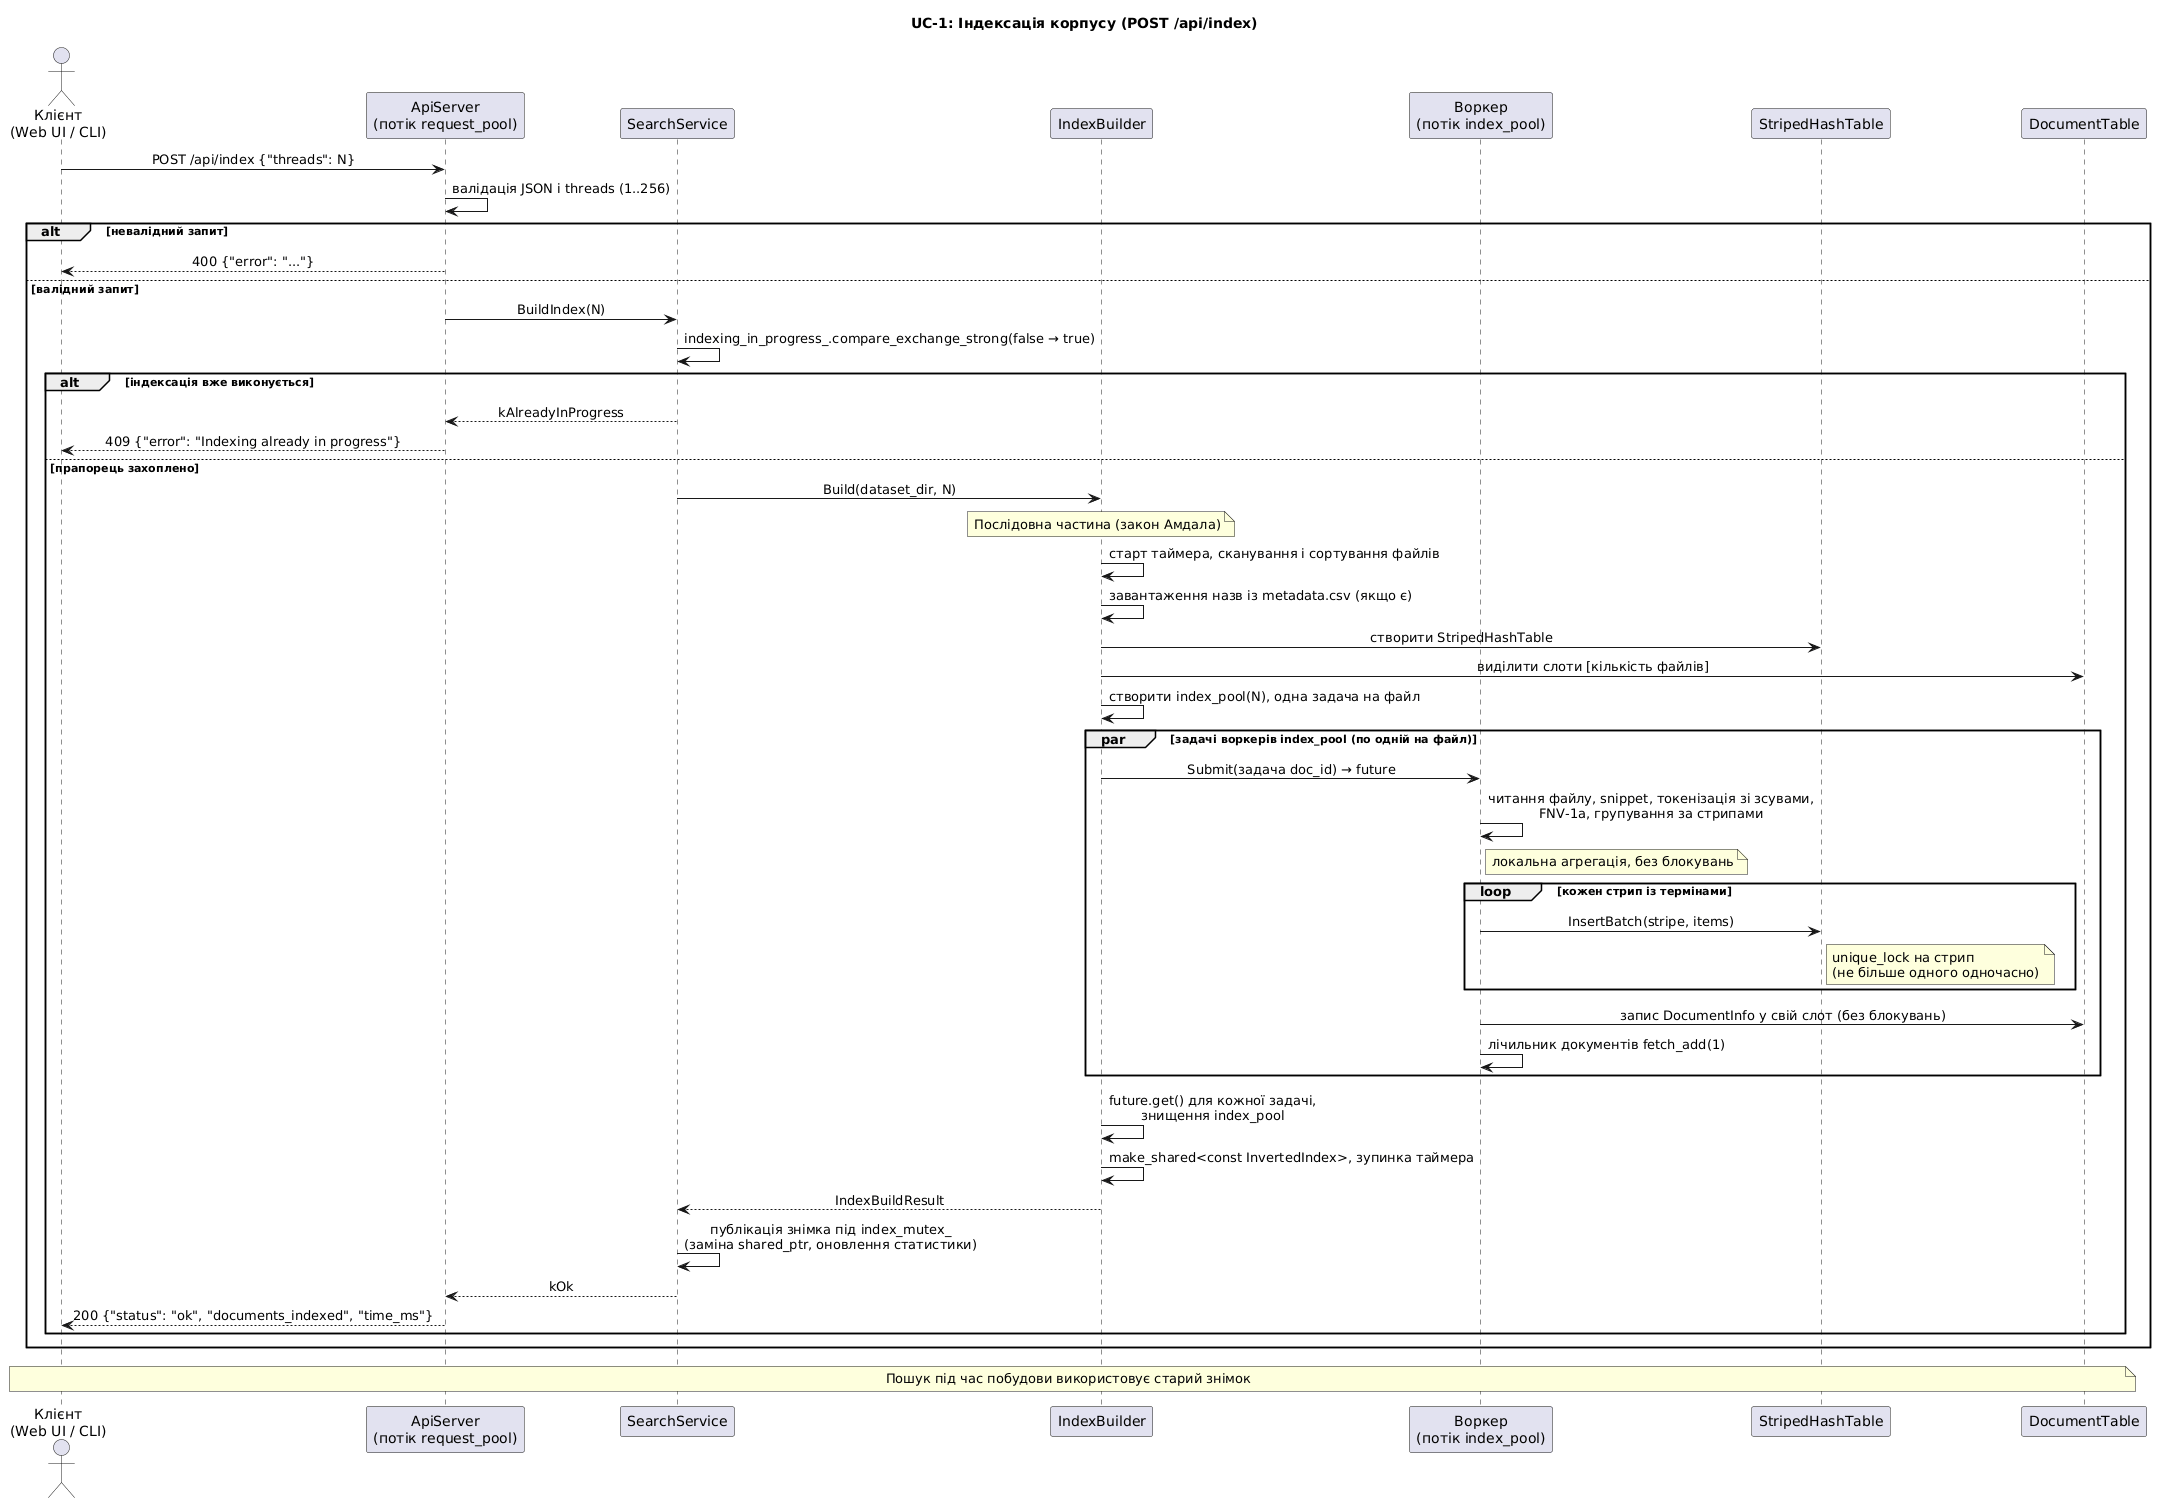

The diagram above was rendered by PlantUML. Its source (embedded in the PNG):
@startuml sequence_uc1_index
title UC-1: Індексація корпусу (POST /api/index)
skinparam shadowing false
skinparam sequenceMessageAlign center
actor "Клієнт\n(Web UI / CLI)" as Client
participant "ApiServer\n(потік request_pool)" as Api
participant SearchService as Svc
participant IndexBuilder as Builder
participant "Воркер\n(потік index_pool)" as Worker
participant StripedHashTable as Table
participant DocumentTable as Docs

Client -> Api : POST /api/index {"threads": N}
Api -> Api : валідація JSON і threads (1..256)
alt невалідний запит
  Api --> Client : 400 {"error": "..."}
else валідний запит
  Api -> Svc : BuildIndex(N)
  Svc -> Svc : indexing_in_progress_.compare_exchange_strong(false → true)
  alt індексація вже виконується
    Svc --> Api : kAlreadyInProgress
    Api --> Client : 409 {"error": "Indexing already in progress"}
  else прапорець захоплено
    Svc -> Builder : Build(dataset_dir, N)
    note over Builder : Послідовна частина (закон Амдала)
    Builder -> Builder : старт таймера, сканування і сортування файлів
    Builder -> Builder : завантаження назв із metadata.csv (якщо є)
    Builder -> Table : створити StripedHashTable
    Builder -> Docs : виділити слоти [кількість файлів]
    Builder -> Builder : створити index_pool(N), одна задача на файл
    par задачі воркерів index_pool (по одній на файл)
      Builder -> Worker : Submit(задача doc_id) → future
      Worker -> Worker : читання файлу, snippet, токенізація зі зсувами,\nFNV-1a, групування за стрипами
      note right of Worker : локальна агрегація, без блокувань
      loop кожен стрип із термінами
        Worker -> Table : InsertBatch(stripe, items)
        note right of Table : unique_lock на стрип\n(не більше одного одночасно)
      end
      Worker -> Docs : запис DocumentInfo у свій слот (без блокувань)
      Worker -> Worker : лічильник документів fetch_add(1)
    end
    Builder -> Builder : future.get() для кожної задачі,\nзнищення index_pool
    Builder -> Builder : make_shared<const InvertedIndex>, зупинка таймера
    Builder --> Svc : IndexBuildResult
    Svc -> Svc : публікація знімка під index_mutex_\n(заміна shared_ptr, оновлення статистики)
    Svc --> Api : kOk
    Api --> Client : 200 {"status": "ok", "documents_indexed", "time_ms"}
  end
end
note over Client, Docs : Пошук під час побудови використовує старий знімок
@enduml